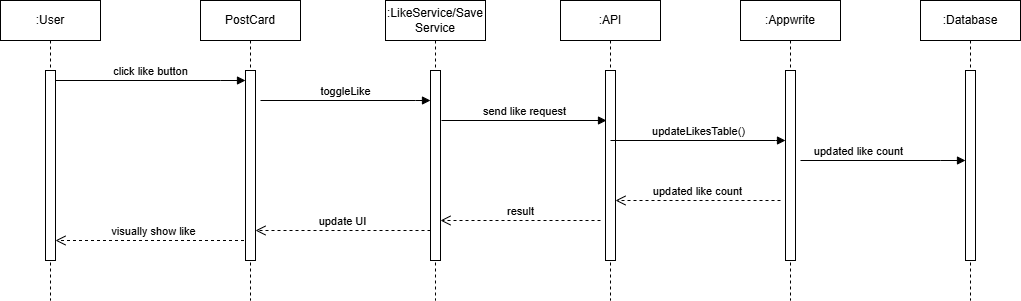

The diagram above was exported from draw.io. Its source (the exported page's mxGraphModel, read from the mxfile embedded in the PNG):
<mxGraphModel dx="1030" dy="604" grid="1" gridSize="10" guides="1" tooltips="1" connect="1" arrows="1" fold="1" page="1" pageScale="1" pageWidth="850" pageHeight="1100" math="0" shadow="0">
  <root>
    <mxCell id="0" />
    <mxCell id="1" parent="0" />
    <mxCell id="aM9ryv3xv72pqoxQDRHE-1" parent="1" style="shape=umlLifeline;perimeter=lifelinePerimeter;whiteSpace=wrap;html=1;container=0;dropTarget=0;collapsible=0;recursiveResize=0;outlineConnect=0;portConstraint=eastwest;newEdgeStyle={&quot;edgeStyle&quot;:&quot;elbowEdgeStyle&quot;,&quot;elbow&quot;:&quot;vertical&quot;,&quot;curved&quot;:0,&quot;rounded&quot;:0};" value=":User" vertex="1">
      <mxGeometry height="300" width="100" x="40" y="40" as="geometry" />
    </mxCell>
    <mxCell id="aM9ryv3xv72pqoxQDRHE-2" parent="aM9ryv3xv72pqoxQDRHE-1" style="html=1;points=[];perimeter=orthogonalPerimeter;outlineConnect=0;targetShapes=umlLifeline;portConstraint=eastwest;newEdgeStyle={&quot;edgeStyle&quot;:&quot;elbowEdgeStyle&quot;,&quot;elbow&quot;:&quot;vertical&quot;,&quot;curved&quot;:0,&quot;rounded&quot;:0};" value="" vertex="1">
      <mxGeometry height="190" width="10" x="45" y="70" as="geometry" />
    </mxCell>
    <mxCell id="aM9ryv3xv72pqoxQDRHE-7" edge="1" parent="1" source="aM9ryv3xv72pqoxQDRHE-2" style="html=1;verticalAlign=bottom;endArrow=block;edgeStyle=elbowEdgeStyle;elbow=vertical;curved=0;rounded=0;" target="8PHtDevu9HfagBUQprZ1-22" value="click like button">
      <mxGeometry relative="1" as="geometry">
        <Array as="points">
          <mxPoint x="260" y="120" />
        </Array>
        <mxPoint x="195" y="130" as="sourcePoint" />
        <mxPoint x="260" y="130" as="targetPoint" />
      </mxGeometry>
    </mxCell>
    <mxCell id="aM9ryv3xv72pqoxQDRHE-8" edge="1" parent="1" source="8PHtDevu9HfagBUQprZ1-21" style="html=1;verticalAlign=bottom;endArrow=open;dashed=1;endSize=8;edgeStyle=elbowEdgeStyle;elbow=vertical;curved=0;rounded=0;" target="aM9ryv3xv72pqoxQDRHE-2" value="visually show like">
      <mxGeometry relative="1" as="geometry">
        <Array as="points">
          <mxPoint x="190" y="280" />
        </Array>
        <mxPoint x="255" y="280" as="sourcePoint" />
        <mxPoint x="195" y="205" as="targetPoint" />
      </mxGeometry>
    </mxCell>
    <mxCell id="8PHtDevu9HfagBUQprZ1-1" parent="1" style="shape=umlLifeline;perimeter=lifelinePerimeter;whiteSpace=wrap;html=1;container=0;dropTarget=0;collapsible=0;recursiveResize=0;outlineConnect=0;portConstraint=eastwest;newEdgeStyle={&quot;edgeStyle&quot;:&quot;elbowEdgeStyle&quot;,&quot;elbow&quot;:&quot;vertical&quot;,&quot;curved&quot;:0,&quot;rounded&quot;:0};" value=":LikeService/Save&lt;div&gt;Service&lt;/div&gt;" vertex="1">
      <mxGeometry height="300" width="100" x="425" y="40" as="geometry" />
    </mxCell>
    <mxCell id="8PHtDevu9HfagBUQprZ1-2" parent="8PHtDevu9HfagBUQprZ1-1" style="html=1;points=[];perimeter=orthogonalPerimeter;outlineConnect=0;targetShapes=umlLifeline;portConstraint=eastwest;newEdgeStyle={&quot;edgeStyle&quot;:&quot;elbowEdgeStyle&quot;,&quot;elbow&quot;:&quot;vertical&quot;,&quot;curved&quot;:0,&quot;rounded&quot;:0};" value="" vertex="1">
      <mxGeometry height="190" width="10" x="45" y="70" as="geometry" />
    </mxCell>
    <mxCell id="8PHtDevu9HfagBUQprZ1-5" parent="1" style="shape=umlLifeline;perimeter=lifelinePerimeter;whiteSpace=wrap;html=1;container=0;dropTarget=0;collapsible=0;recursiveResize=0;outlineConnect=0;portConstraint=eastwest;newEdgeStyle={&quot;edgeStyle&quot;:&quot;elbowEdgeStyle&quot;,&quot;elbow&quot;:&quot;vertical&quot;,&quot;curved&quot;:0,&quot;rounded&quot;:0};" value=":API" vertex="1">
      <mxGeometry height="300" width="100" x="600" y="40" as="geometry" />
    </mxCell>
    <mxCell id="8PHtDevu9HfagBUQprZ1-6" parent="8PHtDevu9HfagBUQprZ1-5" style="html=1;points=[];perimeter=orthogonalPerimeter;outlineConnect=0;targetShapes=umlLifeline;portConstraint=eastwest;newEdgeStyle={&quot;edgeStyle&quot;:&quot;elbowEdgeStyle&quot;,&quot;elbow&quot;:&quot;vertical&quot;,&quot;curved&quot;:0,&quot;rounded&quot;:0};" value="" vertex="1">
      <mxGeometry height="190" width="10" x="45" y="70" as="geometry" />
    </mxCell>
    <mxCell id="8PHtDevu9HfagBUQprZ1-9" parent="1" style="shape=umlLifeline;perimeter=lifelinePerimeter;whiteSpace=wrap;html=1;container=0;dropTarget=0;collapsible=0;recursiveResize=0;outlineConnect=0;portConstraint=eastwest;newEdgeStyle={&quot;edgeStyle&quot;:&quot;elbowEdgeStyle&quot;,&quot;elbow&quot;:&quot;vertical&quot;,&quot;curved&quot;:0,&quot;rounded&quot;:0};" value=":Appwrite" vertex="1">
      <mxGeometry height="300" width="100" x="780" y="40" as="geometry" />
    </mxCell>
    <mxCell id="8PHtDevu9HfagBUQprZ1-10" parent="8PHtDevu9HfagBUQprZ1-9" style="html=1;points=[];perimeter=orthogonalPerimeter;outlineConnect=0;targetShapes=umlLifeline;portConstraint=eastwest;newEdgeStyle={&quot;edgeStyle&quot;:&quot;elbowEdgeStyle&quot;,&quot;elbow&quot;:&quot;vertical&quot;,&quot;curved&quot;:0,&quot;rounded&quot;:0};" value="" vertex="1">
      <mxGeometry height="190" width="10" x="45" y="70" as="geometry" />
    </mxCell>
    <mxCell id="8PHtDevu9HfagBUQprZ1-13" parent="1" style="shape=umlLifeline;perimeter=lifelinePerimeter;whiteSpace=wrap;html=1;container=0;dropTarget=0;collapsible=0;recursiveResize=0;outlineConnect=0;portConstraint=eastwest;newEdgeStyle={&quot;edgeStyle&quot;:&quot;elbowEdgeStyle&quot;,&quot;elbow&quot;:&quot;vertical&quot;,&quot;curved&quot;:0,&quot;rounded&quot;:0};" value=":Database" vertex="1">
      <mxGeometry height="300" width="100" x="960" y="40" as="geometry" />
    </mxCell>
    <mxCell id="8PHtDevu9HfagBUQprZ1-14" parent="8PHtDevu9HfagBUQprZ1-13" style="html=1;points=[];perimeter=orthogonalPerimeter;outlineConnect=0;targetShapes=umlLifeline;portConstraint=eastwest;newEdgeStyle={&quot;edgeStyle&quot;:&quot;elbowEdgeStyle&quot;,&quot;elbow&quot;:&quot;vertical&quot;,&quot;curved&quot;:0,&quot;rounded&quot;:0};" value="" vertex="1">
      <mxGeometry height="190" width="10" x="45" y="70" as="geometry" />
    </mxCell>
    <mxCell id="8PHtDevu9HfagBUQprZ1-21" parent="1" style="shape=umlLifeline;perimeter=lifelinePerimeter;whiteSpace=wrap;html=1;container=0;dropTarget=0;collapsible=0;recursiveResize=0;outlineConnect=0;portConstraint=eastwest;newEdgeStyle={&quot;edgeStyle&quot;:&quot;elbowEdgeStyle&quot;,&quot;elbow&quot;:&quot;vertical&quot;,&quot;curved&quot;:0,&quot;rounded&quot;:0};" value="PostCard" vertex="1">
      <mxGeometry height="300" width="100" x="240" y="40" as="geometry" />
    </mxCell>
    <mxCell id="8PHtDevu9HfagBUQprZ1-22" parent="8PHtDevu9HfagBUQprZ1-21" style="html=1;points=[];perimeter=orthogonalPerimeter;outlineConnect=0;targetShapes=umlLifeline;portConstraint=eastwest;newEdgeStyle={&quot;edgeStyle&quot;:&quot;elbowEdgeStyle&quot;,&quot;elbow&quot;:&quot;vertical&quot;,&quot;curved&quot;:0,&quot;rounded&quot;:0};" value="" vertex="1">
      <mxGeometry height="190" width="10" x="45" y="70" as="geometry" />
    </mxCell>
    <mxCell id="8PHtDevu9HfagBUQprZ1-23" edge="1" parent="1" style="html=1;verticalAlign=bottom;endArrow=block;edgeStyle=elbowEdgeStyle;elbow=vertical;curved=0;rounded=0;" value="toggleLike">
      <mxGeometry relative="1" as="geometry">
        <Array as="points">
          <mxPoint x="455" y="140" />
        </Array>
        <mxPoint x="300" y="140" as="sourcePoint" />
        <mxPoint x="470" y="140" as="targetPoint" />
      </mxGeometry>
    </mxCell>
    <mxCell id="8PHtDevu9HfagBUQprZ1-24" edge="1" parent="1" style="html=1;verticalAlign=bottom;endArrow=block;edgeStyle=elbowEdgeStyle;elbow=vertical;curved=0;rounded=0;" value="send like request">
      <mxGeometry relative="1" as="geometry">
        <Array as="points">
          <mxPoint x="646" y="160" />
        </Array>
        <mxPoint x="481" y="160" as="sourcePoint" />
        <mxPoint x="646" y="160" as="targetPoint" />
      </mxGeometry>
    </mxCell>
    <mxCell id="8PHtDevu9HfagBUQprZ1-25" edge="1" parent="1" style="html=1;verticalAlign=bottom;endArrow=block;edgeStyle=elbowEdgeStyle;elbow=vertical;curved=0;rounded=0;" target="8PHtDevu9HfagBUQprZ1-10" value="updateLikesTable()">
      <mxGeometry relative="1" as="geometry">
        <Array as="points">
          <mxPoint x="815" y="180" />
        </Array>
        <mxPoint x="650" y="180" as="sourcePoint" />
        <mxPoint x="820" y="180" as="targetPoint" />
      </mxGeometry>
    </mxCell>
    <mxCell id="8PHtDevu9HfagBUQprZ1-26" edge="1" parent="1" style="html=1;verticalAlign=bottom;endArrow=block;edgeStyle=elbowEdgeStyle;elbow=vertical;curved=0;rounded=0;" target="8PHtDevu9HfagBUQprZ1-14" value="updated like count">
      <mxGeometry relative="1" x="-0.2944" as="geometry">
        <mxPoint as="offset" />
        <Array as="points">
          <mxPoint x="980" y="200" />
        </Array>
        <mxPoint x="840" y="200" as="sourcePoint" />
        <mxPoint x="1000" y="200" as="targetPoint" />
      </mxGeometry>
    </mxCell>
    <mxCell id="8PHtDevu9HfagBUQprZ1-28" edge="1" parent="1" style="html=1;verticalAlign=bottom;endArrow=open;dashed=1;endSize=8;edgeStyle=elbowEdgeStyle;elbow=vertical;curved=0;rounded=0;" target="8PHtDevu9HfagBUQprZ1-6" value="updated like count">
      <mxGeometry relative="1" as="geometry">
        <Array as="points">
          <mxPoint x="755" y="240" />
        </Array>
        <mxPoint x="820" y="240" as="sourcePoint" />
        <mxPoint x="660" y="240" as="targetPoint" />
      </mxGeometry>
    </mxCell>
    <mxCell id="8PHtDevu9HfagBUQprZ1-29" edge="1" parent="1" style="html=1;verticalAlign=bottom;endArrow=open;dashed=1;endSize=8;edgeStyle=elbowEdgeStyle;elbow=vertical;curved=0;rounded=0;" value="result">
      <mxGeometry relative="1" as="geometry">
        <Array as="points">
          <mxPoint x="575" y="260" />
        </Array>
        <mxPoint x="640" y="260" as="sourcePoint" />
        <mxPoint x="480" y="260" as="targetPoint" />
      </mxGeometry>
    </mxCell>
    <mxCell id="8PHtDevu9HfagBUQprZ1-30" edge="1" parent="1" source="8PHtDevu9HfagBUQprZ1-2" style="html=1;verticalAlign=bottom;endArrow=open;dashed=1;endSize=8;edgeStyle=elbowEdgeStyle;elbow=vertical;curved=0;rounded=0;" target="8PHtDevu9HfagBUQprZ1-22" value="update UI">
      <mxGeometry relative="1" as="geometry">
        <Array as="points">
          <mxPoint x="395" y="270" />
        </Array>
        <mxPoint x="460" y="270" as="sourcePoint" />
        <mxPoint x="300" y="270" as="targetPoint" />
      </mxGeometry>
    </mxCell>
  </root>
</mxGraphModel>